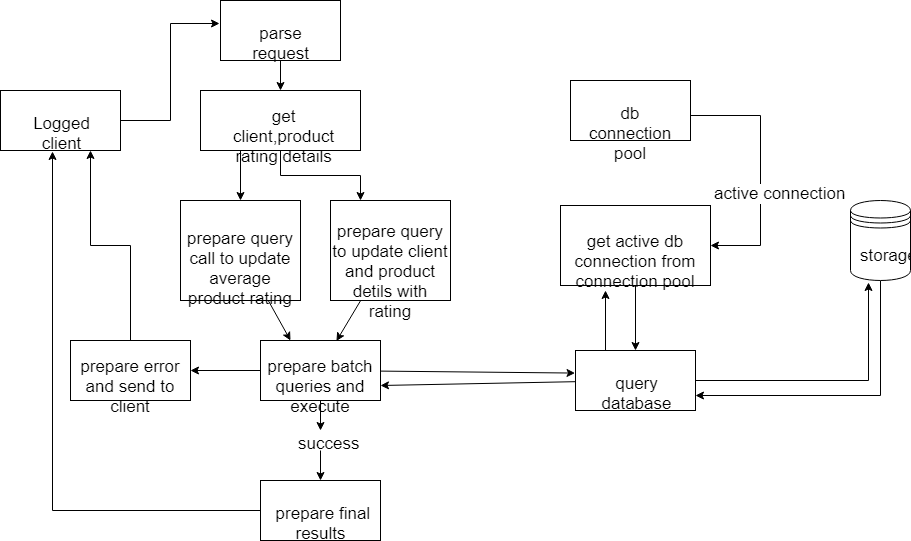

The diagram above was exported from draw.io. Its source (the exported page's mxGraphModel, read from the mxfile embedded in the PNG):
<mxGraphModel dx="886" dy="1523" grid="1" gridSize="10" guides="1" tooltips="1" connect="1" arrows="1" fold="1" page="1" pageScale="1" pageWidth="850" pageHeight="1100" math="0" shadow="0">
  <root>
    <mxCell id="FaoDkiMylc74GUfOXpUx-0" />
    <mxCell id="FaoDkiMylc74GUfOXpUx-1" parent="FaoDkiMylc74GUfOXpUx-0" />
    <mxCell id="FaoDkiMylc74GUfOXpUx-2" style="edgeStyle=orthogonalEdgeStyle;rounded=0;orthogonalLoop=1;jettySize=auto;html=1;entryX=0.5;entryY=0;entryDx=0;entryDy=0;" parent="FaoDkiMylc74GUfOXpUx-1" source="FaoDkiMylc74GUfOXpUx-3" target="FaoDkiMylc74GUfOXpUx-7" edge="1">
      <mxGeometry relative="1" as="geometry" />
    </mxCell>
    <mxCell id="FaoDkiMylc74GUfOXpUx-3" value="get active db connection from connection pool" style="rounded=0;whiteSpace=wrap;html=1;" parent="FaoDkiMylc74GUfOXpUx-1" vertex="1">
      <mxGeometry x="570" y="195" width="150" height="80" as="geometry" />
    </mxCell>
    <mxCell id="FaoDkiMylc74GUfOXpUx-4" style="edgeStyle=orthogonalEdgeStyle;rounded=0;orthogonalLoop=1;jettySize=auto;html=1;entryX=1;entryY=0.5;entryDx=0;entryDy=0;" parent="FaoDkiMylc74GUfOXpUx-1" target="FaoDkiMylc74GUfOXpUx-3" edge="1">
      <mxGeometry relative="1" as="geometry">
        <Array as="points">
          <mxPoint x="770" y="235" />
        </Array>
        <mxPoint x="700" y="105" as="sourcePoint" />
      </mxGeometry>
    </mxCell>
    <mxCell id="FaoDkiMylc74GUfOXpUx-5" value="active connection" style="text;html=1;resizable=0;points=[];align=center;verticalAlign=middle;labelBackgroundColor=#ffffff;" parent="FaoDkiMylc74GUfOXpUx-4" vertex="1" connectable="0">
      <mxGeometry x="0.1615" y="1" relative="1" as="geometry">
        <mxPoint as="offset" />
      </mxGeometry>
    </mxCell>
    <mxCell id="FaoDkiMylc74GUfOXpUx-6" value="db connection pool" style="rounded=0;whiteSpace=wrap;html=1;" parent="FaoDkiMylc74GUfOXpUx-1" vertex="1">
      <mxGeometry x="580" y="70" width="120" height="60" as="geometry" />
    </mxCell>
    <mxCell id="FaoDkiMylc74GUfOXpUx-23" style="edgeStyle=none;rounded=0;orthogonalLoop=1;jettySize=auto;html=1;entryX=1;entryY=0.75;entryDx=0;entryDy=0;strokeColor=#000000;" parent="FaoDkiMylc74GUfOXpUx-1" source="FaoDkiMylc74GUfOXpUx-7" target="FaoDkiMylc74GUfOXpUx-17" edge="1">
      <mxGeometry relative="1" as="geometry" />
    </mxCell>
    <mxCell id="XZYSgwr2vypj4IJRxu7s-2" style="edgeStyle=orthogonalEdgeStyle;rounded=0;orthogonalLoop=1;jettySize=auto;html=1;exitX=1;exitY=0.5;exitDx=0;exitDy=0;entryX=0.294;entryY=1.02;entryDx=0;entryDy=0;entryPerimeter=0;strokeColor=#000000;" parent="FaoDkiMylc74GUfOXpUx-1" source="FaoDkiMylc74GUfOXpUx-7" target="XZYSgwr2vypj4IJRxu7s-0" edge="1">
      <mxGeometry relative="1" as="geometry" />
    </mxCell>
    <mxCell id="XZYSgwr2vypj4IJRxu7s-3" style="edgeStyle=orthogonalEdgeStyle;rounded=0;orthogonalLoop=1;jettySize=auto;html=1;exitX=0.25;exitY=0;exitDx=0;exitDy=0;strokeColor=#000000;" parent="FaoDkiMylc74GUfOXpUx-1" source="FaoDkiMylc74GUfOXpUx-7" edge="1">
      <mxGeometry relative="1" as="geometry">
        <mxPoint x="615" y="280" as="targetPoint" />
      </mxGeometry>
    </mxCell>
    <mxCell id="FaoDkiMylc74GUfOXpUx-7" value="query database" style="rounded=0;whiteSpace=wrap;html=1;" parent="FaoDkiMylc74GUfOXpUx-1" vertex="1">
      <mxGeometry x="585" y="340" width="120" height="60" as="geometry" />
    </mxCell>
    <mxCell id="Y73Q3ejAoeJ7yUksNZDQ-2" style="edgeStyle=orthogonalEdgeStyle;rounded=0;orthogonalLoop=1;jettySize=auto;html=1;entryX=-0.009;entryY=0.385;entryDx=0;entryDy=0;entryPerimeter=0;" parent="FaoDkiMylc74GUfOXpUx-1" source="FaoDkiMylc74GUfOXpUx-8" target="Y73Q3ejAoeJ7yUksNZDQ-0" edge="1">
      <mxGeometry relative="1" as="geometry" />
    </mxCell>
    <mxCell id="FaoDkiMylc74GUfOXpUx-8" value="Logged client" style="rounded=0;whiteSpace=wrap;html=1;" parent="FaoDkiMylc74GUfOXpUx-1" vertex="1">
      <mxGeometry x="10" y="80" width="120" height="60" as="geometry" />
    </mxCell>
    <mxCell id="FaoDkiMylc74GUfOXpUx-14" style="edgeStyle=none;rounded=0;orthogonalLoop=1;jettySize=auto;html=1;exitX=0.25;exitY=1;exitDx=0;exitDy=0;strokeColor=#000000;" parent="FaoDkiMylc74GUfOXpUx-1" source="FaoDkiMylc74GUfOXpUx-11" target="FaoDkiMylc74GUfOXpUx-15" edge="1">
      <mxGeometry relative="1" as="geometry">
        <mxPoint x="250" y="220" as="targetPoint" />
      </mxGeometry>
    </mxCell>
    <mxCell id="FaoDkiMylc74GUfOXpUx-41" style="edgeStyle=orthogonalEdgeStyle;rounded=0;orthogonalLoop=1;jettySize=auto;html=1;entryX=0.25;entryY=0;entryDx=0;entryDy=0;strokeColor=#000000;" parent="FaoDkiMylc74GUfOXpUx-1" source="FaoDkiMylc74GUfOXpUx-11" target="FaoDkiMylc74GUfOXpUx-16" edge="1">
      <mxGeometry relative="1" as="geometry" />
    </mxCell>
    <mxCell id="FaoDkiMylc74GUfOXpUx-11" value="get client,product&lt;br&gt;rating details" style="rounded=0;whiteSpace=wrap;html=1;" parent="FaoDkiMylc74GUfOXpUx-1" vertex="1">
      <mxGeometry x="210" y="80" width="160" height="60" as="geometry" />
    </mxCell>
    <mxCell id="FaoDkiMylc74GUfOXpUx-26" style="edgeStyle=none;rounded=0;orthogonalLoop=1;jettySize=auto;html=1;entryX=0.25;entryY=0;entryDx=0;entryDy=0;strokeColor=#000000;" parent="FaoDkiMylc74GUfOXpUx-1" source="FaoDkiMylc74GUfOXpUx-15" target="FaoDkiMylc74GUfOXpUx-17" edge="1">
      <mxGeometry relative="1" as="geometry" />
    </mxCell>
    <mxCell id="FaoDkiMylc74GUfOXpUx-15" value="prepare query call to update average product rating" style="rounded=0;whiteSpace=wrap;html=1;" parent="FaoDkiMylc74GUfOXpUx-1" vertex="1">
      <mxGeometry x="190" y="190" width="120" height="100" as="geometry" />
    </mxCell>
    <mxCell id="FaoDkiMylc74GUfOXpUx-27" style="edgeStyle=none;rounded=0;orthogonalLoop=1;jettySize=auto;html=1;entryX=0.633;entryY=0.009;entryDx=0;entryDy=0;entryPerimeter=0;strokeColor=#000000;" parent="FaoDkiMylc74GUfOXpUx-1" source="FaoDkiMylc74GUfOXpUx-16" target="FaoDkiMylc74GUfOXpUx-17" edge="1">
      <mxGeometry relative="1" as="geometry" />
    </mxCell>
    <mxCell id="FaoDkiMylc74GUfOXpUx-16" value="prepare query to update client and product detils with rating" style="rounded=0;whiteSpace=wrap;html=1;" parent="FaoDkiMylc74GUfOXpUx-1" vertex="1">
      <mxGeometry x="340" y="190" width="120" height="100" as="geometry" />
    </mxCell>
    <mxCell id="FaoDkiMylc74GUfOXpUx-22" style="edgeStyle=none;rounded=0;orthogonalLoop=1;jettySize=auto;html=1;entryX=-0.004;entryY=0.376;entryDx=0;entryDy=0;entryPerimeter=0;strokeColor=#000000;" parent="FaoDkiMylc74GUfOXpUx-1" source="FaoDkiMylc74GUfOXpUx-17" target="FaoDkiMylc74GUfOXpUx-7" edge="1">
      <mxGeometry relative="1" as="geometry">
        <Array as="points" />
      </mxGeometry>
    </mxCell>
    <mxCell id="FaoDkiMylc74GUfOXpUx-29" value="" style="edgeStyle=none;rounded=0;orthogonalLoop=1;jettySize=auto;html=1;strokeColor=#000000;" parent="FaoDkiMylc74GUfOXpUx-1" source="FaoDkiMylc74GUfOXpUx-31" target="FaoDkiMylc74GUfOXpUx-28" edge="1">
      <mxGeometry relative="1" as="geometry" />
    </mxCell>
    <mxCell id="FaoDkiMylc74GUfOXpUx-39" style="edgeStyle=orthogonalEdgeStyle;rounded=0;orthogonalLoop=1;jettySize=auto;html=1;entryX=1;entryY=0.5;entryDx=0;entryDy=0;strokeColor=#000000;" parent="FaoDkiMylc74GUfOXpUx-1" source="FaoDkiMylc74GUfOXpUx-17" target="FaoDkiMylc74GUfOXpUx-37" edge="1">
      <mxGeometry relative="1" as="geometry" />
    </mxCell>
    <mxCell id="FaoDkiMylc74GUfOXpUx-17" value="prepare batch queries and execute" style="rounded=0;whiteSpace=wrap;html=1;" parent="FaoDkiMylc74GUfOXpUx-1" vertex="1">
      <mxGeometry x="270" y="330" width="120" height="60" as="geometry" />
    </mxCell>
    <mxCell id="FaoDkiMylc74GUfOXpUx-30" style="edgeStyle=orthogonalEdgeStyle;rounded=0;orthogonalLoop=1;jettySize=auto;html=1;strokeColor=#000000;entryX=0.436;entryY=1.024;entryDx=0;entryDy=0;entryPerimeter=0;" parent="FaoDkiMylc74GUfOXpUx-1" source="FaoDkiMylc74GUfOXpUx-28" target="FaoDkiMylc74GUfOXpUx-8" edge="1">
      <mxGeometry relative="1" as="geometry">
        <mxPoint x="60" y="300" as="targetPoint" />
      </mxGeometry>
    </mxCell>
    <mxCell id="FaoDkiMylc74GUfOXpUx-28" value="&amp;nbsp;prepare final results" style="rounded=0;whiteSpace=wrap;html=1;" parent="FaoDkiMylc74GUfOXpUx-1" vertex="1">
      <mxGeometry x="270" y="470" width="120" height="60" as="geometry" />
    </mxCell>
    <mxCell id="FaoDkiMylc74GUfOXpUx-31" value="success" style="text;html=1;strokeColor=none;fillColor=none;align=center;verticalAlign=middle;whiteSpace=wrap;rounded=0;" parent="FaoDkiMylc74GUfOXpUx-1" vertex="1">
      <mxGeometry x="310" y="420" width="40" height="20" as="geometry" />
    </mxCell>
    <mxCell id="FaoDkiMylc74GUfOXpUx-32" value="" style="edgeStyle=none;rounded=0;orthogonalLoop=1;jettySize=auto;html=1;strokeColor=#000000;" parent="FaoDkiMylc74GUfOXpUx-1" source="FaoDkiMylc74GUfOXpUx-17" target="FaoDkiMylc74GUfOXpUx-31" edge="1">
      <mxGeometry relative="1" as="geometry">
        <mxPoint x="330" y="390" as="sourcePoint" />
        <mxPoint x="330" y="470" as="targetPoint" />
      </mxGeometry>
    </mxCell>
    <mxCell id="FaoDkiMylc74GUfOXpUx-40" style="edgeStyle=orthogonalEdgeStyle;rounded=0;orthogonalLoop=1;jettySize=auto;html=1;entryX=0.75;entryY=1;entryDx=0;entryDy=0;strokeColor=#000000;" parent="FaoDkiMylc74GUfOXpUx-1" source="FaoDkiMylc74GUfOXpUx-37" target="FaoDkiMylc74GUfOXpUx-8" edge="1">
      <mxGeometry relative="1" as="geometry" />
    </mxCell>
    <mxCell id="FaoDkiMylc74GUfOXpUx-37" value="prepare error and send to client" style="rounded=0;whiteSpace=wrap;html=1;" parent="FaoDkiMylc74GUfOXpUx-1" vertex="1">
      <mxGeometry x="80" y="330" width="120" height="60" as="geometry" />
    </mxCell>
    <mxCell id="XZYSgwr2vypj4IJRxu7s-1" style="edgeStyle=orthogonalEdgeStyle;rounded=0;orthogonalLoop=1;jettySize=auto;html=1;entryX=1;entryY=0.75;entryDx=0;entryDy=0;strokeColor=#000000;" parent="FaoDkiMylc74GUfOXpUx-1" source="XZYSgwr2vypj4IJRxu7s-0" target="FaoDkiMylc74GUfOXpUx-7" edge="1">
      <mxGeometry relative="1" as="geometry">
        <Array as="points">
          <mxPoint x="890" y="385" />
        </Array>
      </mxGeometry>
    </mxCell>
    <mxCell id="XZYSgwr2vypj4IJRxu7s-0" value="storage" style="shape=datastore;whiteSpace=wrap;html=1;" parent="FaoDkiMylc74GUfOXpUx-1" vertex="1">
      <mxGeometry x="860" y="190" width="60" height="80" as="geometry" />
    </mxCell>
    <mxCell id="Y73Q3ejAoeJ7yUksNZDQ-3" value="" style="edgeStyle=orthogonalEdgeStyle;rounded=0;orthogonalLoop=1;jettySize=auto;html=1;" parent="FaoDkiMylc74GUfOXpUx-1" source="Y73Q3ejAoeJ7yUksNZDQ-0" target="FaoDkiMylc74GUfOXpUx-11" edge="1">
      <mxGeometry relative="1" as="geometry" />
    </mxCell>
    <mxCell id="Y73Q3ejAoeJ7yUksNZDQ-0" value="parse request" style="rounded=0;whiteSpace=wrap;html=1;" parent="FaoDkiMylc74GUfOXpUx-1" vertex="1">
      <mxGeometry x="230" y="-10" width="120" height="60" as="geometry" />
    </mxCell>
  </root>
</mxGraphModel>